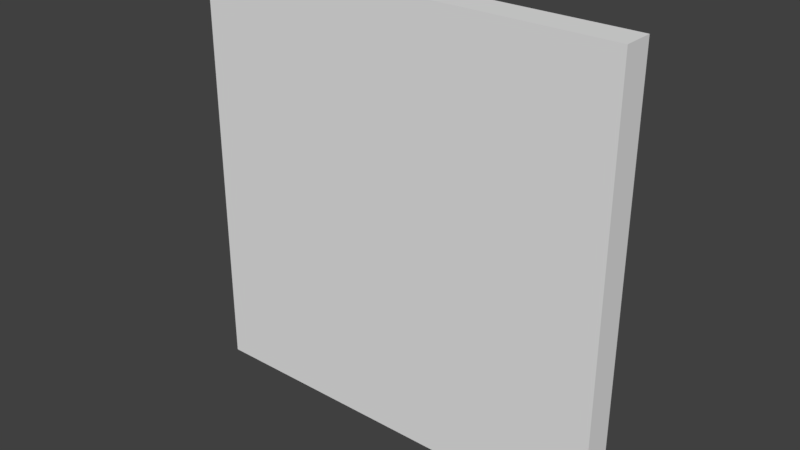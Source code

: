 # Source: wall_if_tablet.blend  (saved by Blender 2.78.0; exported with 4.5.12 LTS)
import bpy
from mathutils import Matrix  # noqa: F401  (used for matrix-valued properties, if any)

bpy.ops.wm.read_factory_settings(use_empty=True)
scene = bpy.context.scene
scene.name = 'Scene'

# ---- collections
col_collection_1 = bpy.data.collections.new('Collection 1'); scene.collection.children.link(col_collection_1)

# ---- materials (node trees are filled in below, after node groups)
mat_material = bpy.data.materials.new('Material')
mat_material.alpha_threshold = 0.0
mat_material.use_transparent_shadow = False
mat_material.roughness = 0.5
mat_material.line_color = (0.0, 0.0, 0.0, 1.0)

# ---- material node trees

# ---- world
world_world = bpy.data.worlds.new('World'); scene.world = world_world
world_world.color = (0.05088, 0.05088, 0.05088)
world_world.use_sun_shadow = False
world_world.sun_shadow_jitter_overblur = 0.0
world_world.cycles.sampling_method = 'MANUAL'

# ---- meshes
me_cube = bpy.data.meshes.new('Cube')
me_cube.from_pydata([(0.7, -1.49e-09, 0.0), (0.7, -0.05, 0.0), (-4.172e-08, -0.05, 0.0), (1.252e-07, 8.941e-09, 0.0), (0.7, -1.341e-08, 0.7), (0.7, -0.05, 0.7), (-1.252e-07, -0.05, 0.7), (2.086e-08, 0.0, 0.7)], [], [(0, 1, 2, 3), (4, 7, 6, 5), (0, 4, 5, 1), (1, 5, 6, 2), (2, 6, 7, 3), (4, 0, 3, 7)])
_uv = me_cube.uv_layers.new(name='UVMap')
_uv.uv.foreach_set('vector', [0.07812, 1.0, 0.1172, 1.0, 0.1172, 0.5, 0.07812, 0.5, 0.1172, 1.0, 0.1172, 0.5, 0.1562, 0.5, 0.1562, 1.0, 0.03906, 1.0, 0.03906, 0.5, 0.07812, 0.5, 0.07812, 1.0, 1.0, 0.0, 1.0, 0.5, 0.5, 0.5, 0.5, 0.0, 0.03906, 1.0, 0.03906, 0.5, 0.0, 0.5, 0.0, 1.0, 0.0, 0.5, 0.0, 0.0, 0.5, 0.0, 0.5, 0.5])
me_cube.materials.append(mat_material)
me_cube.use_remesh_preserve_volume = False
me_cube.use_remesh_preserve_attributes = False
me_cube.use_mirror_vertex_groups = False
me_cube.use_paint_bone_selection = False
me_cube.use_paint_mask = True
me_cube.update()

# ---- objects
ob_cube = bpy.data.objects.new('Cube', me_cube)

# ---- transforms, parenting, visibility, modifiers, constraints
ob_cube.location = (0.15, -0.95, 0.15)
ob_cube.lock_rotations_4d = False
ob_cube.empty_display_type = 'ARROWS'
ob_cube.lineart.crease_threshold = 0.0

# ---- collection membership
col_collection_1.objects.link(ob_cube)

# ---- scene / render settings (as saved in the file)
scene.frame_start = 1; scene.frame_end = 250; scene.frame_set(196)
scene.render.engine = 'BLENDER_EEVEE_NEXT'
scene.render.resolution_percentage = 50
scene.render.dither_intensity = 0.0
scene.cycles.use_denoising = False
scene.cycles.samples = 128
scene.cycles.sampling_pattern = 'TABULATED_SOBOL'
scene.cycles.light_sampling_threshold = 0.0
scene.cycles.use_adaptive_sampling = False
scene.cycles.use_light_tree = False
scene.cycles.blur_glossy = 0.0
scene.cycles.sample_clamp_indirect = 0.0
scene.view_settings.view_transform = 'Standard'
bpy.context.view_layer.update()

# ---- added for rendering (the .blend has no active camera and no usable light): camera, sun
cam_auto = bpy.data.cameras.new('AutoCamera')
cam_auto.lens = 50.0
cam_auto.sensor_width = 36.0
cam_auto.clip_end = 1000.0
ob_auto_camera = bpy.data.objects.new('AutoCamera', cam_auto)
scene.collection.objects.link(ob_auto_camera)
ob_auto_camera.location = (1.41709, -2.07551, 1.23367)
ob_auto_camera.rotation_euler = (1.09748, -7.21219e-08, 0.694738)
scene.camera = ob_auto_camera
light_auto_sun = bpy.data.lights.new('AutoSun', 'SUN')
light_auto_sun.energy = 3.0
light_auto_sun.angle = 0.0523599
ob_auto_sun = bpy.data.objects.new('AutoSun', light_auto_sun)
scene.collection.objects.link(ob_auto_sun)
ob_auto_sun.rotation_euler = (0.872665, 0.174533, 0.523599)
bpy.context.view_layer.update()
